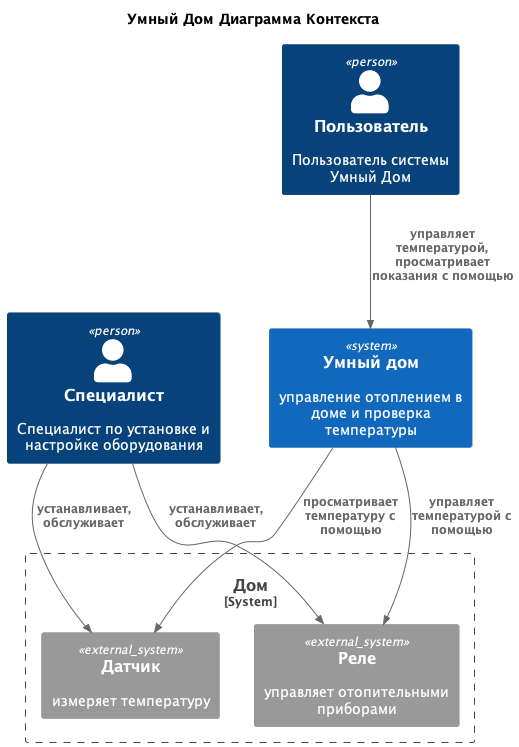

The diagram above was rendered by PlantUML. Its source (embedded in the PNG):
@startuml

title Умный Дом Диаграмма Контекста

!include https://raw.githubusercontent.com/plantuml-stdlib/C4-PlantUML/master/C4_Context.puml

Person(specialist, "Специалист", "Специалист по установке и настройке оборудования")
Person(user, "Пользователь", "Пользователь системы Умный Дом")

System(Server, "Умный дом", "управление отоплением в доме и проверка температуры")
System_Boundary(House, "Дом") {
    System_Ext(sensor, "Датчик", "измеряет температуру")
    System_Ext(relay, "Реле", "управляет отопительными приборами")
}

Rel(user, Server, "управляет температурой, просматривает показания с помощью")
Rel(specialist, sensor, "устанавливает, обслуживает")
Rel(specialist, relay, "устанавливает, обслуживает")
Rel(Server, sensor, "просматривает температуру с помощью")
Rel(Server, relay, "управляет температурой с помощью")

@enduml